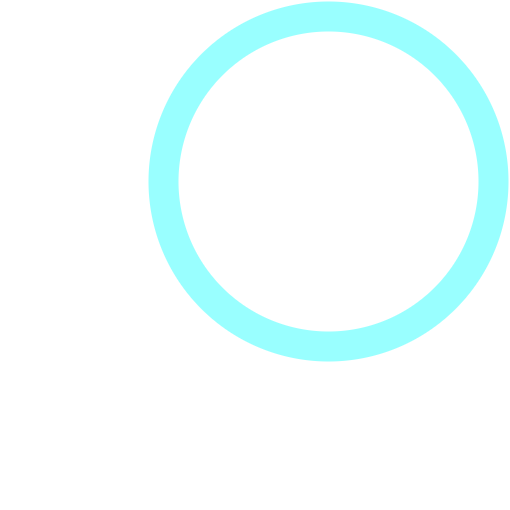

The diagram above was exported from draw.io. Its source (the exported page's mxGraphModel, read from the mxfile embedded in the PNG):
<mxGraphModel dx="568" dy="1465" grid="1" gridSize="10" guides="1" tooltips="1" connect="1" arrows="1" fold="1" page="1" pageScale="1" pageWidth="827" pageHeight="1169" background="#6E6E6E" math="0" shadow="0">
  <root>
    <mxCell id="0" />
    <mxCell id="1" parent="0" />
    <mxCell id="6U6TogwlQkeL3ncVquKe-10" value="" style="ellipse;whiteSpace=wrap;html=1;aspect=fixed;strokeWidth=10;strokeColor=#99FFFF;fillColor=none;" vertex="1" parent="1">
      <mxGeometry x="201" y="-881" width="110" height="110" as="geometry" />
    </mxCell>
    <mxCell id="6U6TogwlQkeL3ncVquKe-27" value="" style="endArrow=none;html=1;rounded=0;strokeWidth=7;strokeColor=#FFFFFF;" edge="1" parent="1">
      <mxGeometry width="50" height="50" relative="1" as="geometry">
        <mxPoint x="251.1335136523794" y="-785.9133529001058" as="sourcePoint" />
        <mxPoint x="269.5182899632297" y="-788.2063587701376" as="targetPoint" />
      </mxGeometry>
    </mxCell>
    <mxCell id="6U6TogwlQkeL3ncVquKe-28" value="" style="endArrow=none;html=1;rounded=0;strokeWidth=7;strokeColor=#FFFFFF;" edge="1" parent="1">
      <mxGeometry width="50" height="50" relative="1" as="geometry">
        <mxPoint x="218.07106781186548" y="-820.8944526906454" as="sourcePoint" />
        <mxPoint x="220.19238815542514" y="-840.0028349409098" as="targetPoint" />
      </mxGeometry>
    </mxCell>
    <mxCell id="6U6TogwlQkeL3ncVquKe-29" value="" style="endArrow=none;html=1;rounded=0;strokeWidth=7;strokeColor=#FFFFFF;" edge="1" parent="1">
      <mxGeometry width="50" height="50" relative="1" as="geometry">
        <mxPoint x="239.11269837220811" y="-809.9007527604655" as="sourcePoint" />
        <mxPoint x="254.66904755831217" y="-825.9517938506876" as="targetPoint" />
      </mxGeometry>
    </mxCell>
    <mxCell id="6U6TogwlQkeL3ncVquKe-26" value="" style="verticalLabelPosition=bottom;verticalAlign=top;html=1;shape=mxgraph.basic.arc;startAngle=0.6386085901494105;endAngle=0.8705801659133483;strokeWidth=7;strokeColor=#FFFFFF;rotation=-225;" vertex="1" parent="1">
      <mxGeometry x="170" y="-830.34" width="90" height="90" as="geometry" />
    </mxCell>
    <mxCell id="6U6TogwlQkeL3ncVquKe-43" value="" style="line;strokeWidth=7;direction=south;html=1;perimeter=backbonePerimeter;points=[];outlineConnect=0;rounded=0;strokeColor=#FFFFFF;fontFamily=Helvetica;fontSize=12;fontColor=default;fillColor=none;rotation=15;" vertex="1" parent="1">
      <mxGeometry x="236" y="-870" width="10" height="30" as="geometry" />
    </mxCell>
    <mxCell id="6U6TogwlQkeL3ncVquKe-44" value="" style="line;strokeWidth=7;direction=south;html=1;perimeter=backbonePerimeter;points=[];outlineConnect=0;rounded=0;strokeColor=#FFFFFF;fontFamily=Helvetica;fontSize=12;fontColor=default;fillColor=none;rotation=45;" vertex="1" parent="1">
      <mxGeometry x="268.45" y="-858.76" width="10" height="31.95" as="geometry" />
    </mxCell>
    <mxCell id="6U6TogwlQkeL3ncVquKe-45" value="" style="line;strokeWidth=7;direction=south;html=1;perimeter=backbonePerimeter;points=[];outlineConnect=0;rounded=0;strokeColor=#FFFFFF;fontFamily=Helvetica;fontSize=12;fontColor=default;fillColor=none;rotation=80;" vertex="1" parent="1">
      <mxGeometry x="280" y="-827.34" width="10" height="30" as="geometry" />
    </mxCell>
    <mxCell id="6U6TogwlQkeL3ncVquKe-46" value="" style="line;strokeWidth=7;direction=south;html=1;perimeter=backbonePerimeter;points=[];outlineConnect=0;rounded=0;strokeColor=#FFFFFF;fontFamily=Helvetica;fontSize=12;fontColor=default;fillColor=none;rotation=60;" vertex="1" parent="1">
      <mxGeometry x="269" y="-832.34" width="10" height="12.66" as="geometry" />
    </mxCell>
    <mxCell id="6U6TogwlQkeL3ncVquKe-47" value="" style="line;strokeWidth=7;direction=south;html=1;perimeter=backbonePerimeter;points=[];outlineConnect=0;rounded=0;strokeColor=#FFFFFF;fontFamily=Helvetica;fontSize=12;fontColor=default;fillColor=none;rotation=20;" vertex="1" parent="1">
      <mxGeometry x="250" y="-850" width="10" height="12.66" as="geometry" />
    </mxCell>
  </root>
</mxGraphModel>